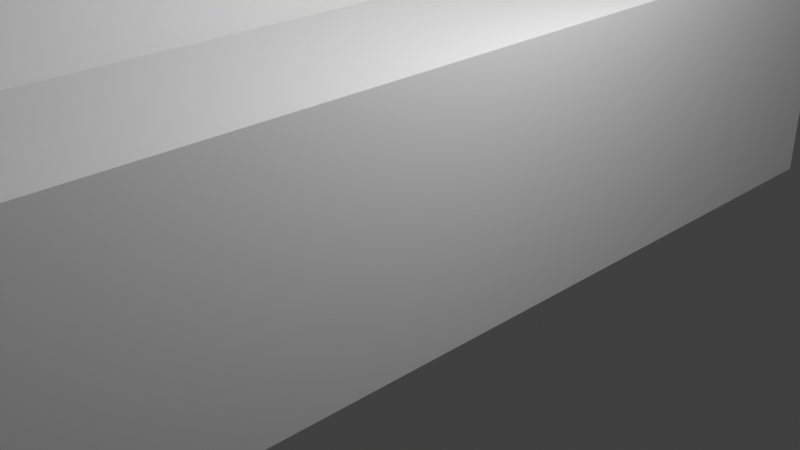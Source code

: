 # Source: end-cap-closed.blend  (saved by Blender 4.1.24; exported with 4.5.12 LTS)
import bpy
from mathutils import Matrix  # noqa: F401  (used for matrix-valued properties, if any)

bpy.ops.wm.read_factory_settings(use_empty=True)
scene = bpy.context.scene
scene.name = 'Scene'

# ---- collections
col_collection = bpy.data.collections.new('Collection'); scene.collection.children.link(col_collection)

# ---- materials (node trees are filled in below, after node groups)
mat_material = bpy.data.materials.new('Material')
mat_material.alpha_threshold = 0.0
mat_material.use_transparent_shadow = False
mat_material.roughness = 0.5
mat_material.line_color = (0.0, 0.0, 0.0, 1.0)

# ---- material node trees
mat_material.use_nodes = True; mat_material.node_tree.nodes.clear()
_N = mat_material.node_tree.nodes; _L = mat_material.node_tree.links
n0 = _N.new('ShaderNodeOutputMaterial'); n0.name = 'Material Output'; n0.location = (300, 300)
n1 = _N.new('ShaderNodeBsdfPrincipled'); n1.name = 'Principled BSDF'; n1.location = (10, 300)
n1.inputs[3].default_value = 1.45
_L.new(n1.outputs[0], n0.inputs[0])
n0.is_active_output = True

# ---- world
world_world = bpy.data.worlds.new('World'); scene.world = world_world
world_world.use_nodes = True; world_world.node_tree.nodes.clear()
_N = world_world.node_tree.nodes; _L = world_world.node_tree.links
n0 = _N.new('ShaderNodeOutputWorld'); n0.name = 'World Output'; n0.location = (300, 300)
n1 = _N.new('ShaderNodeBackground'); n1.name = 'Background'; n1.location = (10, 300)
n1.inputs[0].default_value = (0.05088, 0.05088, 0.05088, 1.0)
_L.new(n1.outputs[0], n0.inputs[0])
n0.is_active_output = True
world_world.color = (0.05088, 0.05088, 0.05088)
world_world.use_sun_shadow = False
world_world.sun_shadow_jitter_overblur = 0.0

# ---- cameras
cam_camera = bpy.data.cameras.new('Camera')
cam_camera.clip_end = 100.0
cam_camera.ortho_scale = 7.314

# ---- lights
light_light = bpy.data.lights.new('Light', 'POINT')
light_light.transmission_factor = 0.0
light_light.energy = 1000.0
light_light.shadow_soft_size = 0.1
light_light.shadow_maximum_resolution = 0.006
light_light.use_absolute_resolution = True

# ---- meshes
me_cube = bpy.data.meshes.new('Cube')
me_cube.from_pydata([(1.0, 6.25, 1.95), (1.0, 6.25, -1.0), (1.0, -6.25, 1.95), (1.0, -6.25, -1.0), (-1.0, 6.25, 1.95), (-1.0, 6.25, -1.0), (-1.0, -6.25, 1.95), (-1.0, -6.25, -1.0), (-4.0, 6.25, 1.95), (-4.0, 6.25, -1.0), (-4.0, -6.25, 1.95), (-4.0, -6.25, -1.0), (-1.0, 8.0, 1.95), (-1.0, 8.0, -1.0), (-4.0, 8.0, 1.95), (-4.0, 8.0, -1.0), (-1.0, -8.0, -1.0), (-1.0, -8.0, 1.95), (-4.0, -8.0, -1.0), (-4.0, -8.0, 1.95), (-1.0, -6.25, 10.0), (-1.0, 6.25, 10.0), (-4.0, -6.25, 10.0), (-4.0, 6.25, 10.0), (-4.0, -8.0, 8.5), (-4.0, -6.5, 10.0), (-4.0, -7.927, 8.964), (-4.0, -7.714, 9.382), (-4.0, -7.382, 9.714), (-4.0, -6.964, 9.927), (-1.0, -6.5, 10.0), (-1.0, -8.0, 8.5), (-1.0, -6.964, 9.927), (-1.0, -7.382, 9.714), (-1.0, -7.714, 9.382), (-1.0, -7.927, 8.964), (-1.0, 8.0, 8.5), (-1.0, 6.5, 10.0), (-1.0, 7.927, 8.964), (-1.0, 7.714, 9.382), (-1.0, 7.382, 9.714), (-1.0, 6.964, 9.927), (-4.0, 6.5, 10.0), (-4.0, 8.0, 8.5), (-4.0, 6.964, 9.927), (-4.0, 7.382, 9.714), (-4.0, 7.714, 9.382), (-4.0, 7.927, 8.964)], [], [(0, 4, 6, 2), (3, 2, 6, 7), (5, 7, 11, 9), (5, 1, 3, 7), (1, 0, 2, 3), (5, 4, 0, 1), (11, 10, 8, 9), (17, 6, 20, 30, 32, 33, 34, 35, 31), (14, 8, 23, 42, 44, 45, 46, 47, 43), (10, 11, 18, 19), (12, 13, 15, 14), (4, 5, 13, 12), (9, 8, 14, 15), (5, 9, 15, 13), (16, 17, 19, 18), (11, 7, 16, 18), (7, 6, 17, 16), (20, 21, 23, 22), (4, 12, 36, 38, 39, 40, 41, 37, 21), (10, 19, 24, 26, 27, 28, 29, 25, 22), (20, 22, 25, 30), (6, 4, 21, 20), (23, 21, 37, 42), (8, 10, 22, 23), (24, 31, 35, 26), (26, 35, 34, 27), (27, 34, 33, 28), (28, 33, 32, 29), (29, 32, 30, 25), (19, 17, 31, 24), (36, 43, 47, 38), (38, 47, 46, 39), (39, 46, 45, 40), (40, 45, 44, 41), (41, 44, 42, 37), (12, 14, 43, 36)])
_uv = me_cube.uv_layers.new(name='UVMap')
_uv.uv.foreach_set('vector', [0.625, 0.5, 0.875, 0.5, 0.875, 0.75, 0.625, 0.75, 0.375, 0.75, 0.625, 0.75, 0.625, 1.0, 0.375, 1.0, 0.125, 0.5, 0.125, 0.75, 0.125, 0.75, 0.125, 0.5, 0.125, 0.5, 0.375, 0.5, 0.375, 0.75, 0.125, 0.75, 0.375, 0.5, 0.625, 0.5, 0.625, 0.75, 0.375, 0.75, 0.375, 0.25, 0.625, 0.25, 0.625, 0.5, 0.375, 0.5, 0.375, 0.0, 0.625, 0.0, 0.625, 0.25, 0.375, 0.25, 0.625, 1.0, 0.625, 1.0, 0.625, 1.0, 0.625, 1.0, 0.625, 1.0, 0.625, 1.0, 0.625, 1.0, 0.625, 1.0, 0.625, 1.0, 0.625, 0.25, 0.625, 0.25, 0.625, 0.25, 0.625, 0.25, 0.625, 0.25, 0.625, 0.25, 0.625, 0.25, 0.625, 0.25, 0.625, 0.25, 0.625, 0.0, 0.375, 0.0, 0.375, 0.0, 0.625, 0.0, 0.625, 0.25, 0.375, 0.25, 0.375, 0.25, 0.625, 0.25, 0.625, 0.25, 0.375, 0.25, 0.375, 0.25, 0.625, 0.25, 0.375, 0.25, 0.625, 0.25, 0.625, 0.25, 0.375, 0.25, 0.125, 0.5, 0.125, 0.5, 0.125, 0.5, 0.125, 0.5, 0.375, 1.0, 0.625, 1.0, 0.625, 1.0, 0.375, 1.0, 0.125, 0.75, 0.125, 0.75, 0.125, 0.75, 0.125, 0.75, 0.375, 1.0, 0.625, 1.0, 0.625, 1.0, 0.375, 1.0, 0.875, 0.75, 0.875, 0.5, 0.875, 0.5, 0.875, 0.75, 0.625, 0.25, 0.625, 0.25, 0.625, 0.25, 0.625, 0.25, 0.625, 0.25, 0.625, 0.25, 0.625, 0.25, 0.625, 0.25, 0.625, 0.25, 0.625, 0.0, 0.625, 0.0, 0.625, 0.0, 0.625, 0.0, 0.625, 0.0, 0.625, 0.0, 0.625, 0.0, 0.625, 0.0, 0.625, 0.0, 0.875, 0.75, 0.875, 0.75, 0.875, 0.75, 0.875, 0.75, 0.875, 0.75, 0.875, 0.5, 0.875, 0.5, 0.875, 0.75, 0.875, 0.5, 0.875, 0.5, 0.875, 0.5, 0.875, 0.5, 0.625, 0.25, 0.625, 0.0, 0.625, 0.0, 0.625, 0.25, 0.625, 1.0, 0.625, 1.0, 0.625, 1.0, 0.625, 1.0, 0.625, 1.0, 0.625, 1.0, 0.625, 1.0, 0.625, 1.0, 0.625, 1.0, 0.625, 1.0, 0.625, 1.0, 0.625, 1.0, 0.875, 0.75, 0.875, 0.75, 0.875, 0.75, 0.875, 0.75, 0.875, 0.75, 0.875, 0.75, 0.875, 0.75, 0.875, 0.75, 0.625, 1.0, 0.625, 1.0, 0.625, 1.0, 0.625, 1.0, 0.625, 0.25, 0.625, 0.25, 0.625, 0.25, 0.625, 0.25, 0.625, 0.25, 0.625, 0.25, 0.625, 0.25, 0.625, 0.25, 0.625, 0.25, 0.625, 0.25, 0.625, 0.25, 0.625, 0.25, 0.875, 0.5, 0.875, 0.5, 0.875, 0.5, 0.875, 0.5, 0.875, 0.5, 0.875, 0.5, 0.875, 0.5, 0.875, 0.5, 0.625, 0.25, 0.625, 0.25, 0.625, 0.25, 0.625, 0.25])
me_cube.materials.append(mat_material)
me_cube.use_mirror_vertex_groups = False
me_cube.update()

# ---- objects
ob_cube = bpy.data.objects.new('Cube', me_cube)
ob_light = bpy.data.objects.new('Light', light_light)
ob_camera = bpy.data.objects.new('Camera', cam_camera)

# ---- transforms, parenting, visibility, modifiers, constraints
ob_cube.location = (0.0, 0.0, 0.0)
ob_cube.lock_rotations_4d = False
ob_cube.empty_display_type = 'ARROWS'
ob_cube.lineart.crease_threshold = 0.0
ob_light.location = (4.076, 1.005, 5.904)
ob_light.rotation_euler = (0.6503, 0.05522, 1.866)
ob_light.lock_rotations_4d = False
ob_light.empty_display_type = 'ARROWS'
ob_light.color = (0.0, 0.0, 0.0, 0.0)
ob_light.lineart.crease_threshold = 0.0
ob_camera.location = (7.359, -6.926, 4.958)
ob_camera.rotation_euler = (1.109, 0.0, 0.8149)
ob_camera.lock_rotations_4d = False
ob_camera.empty_display_type = 'ARROWS'
ob_camera.color = (0.0, 0.0, 0.0, 0.0)
ob_camera.display_type = 'WIRE'
ob_camera.lineart.crease_threshold = 0.0

# ---- collection membership
col_collection.objects.link(ob_cube)
col_collection.objects.link(ob_light)
col_collection.objects.link(ob_camera)

# ---- scene / render settings (as saved in the file)
scene.camera = ob_camera
scene.frame_start = 1; scene.frame_end = 250; scene.frame_set(1)
scene.render.engine = 'BLENDER_EEVEE_NEXT'
scene.cycles.sampling_pattern = 'TABULATED_SOBOL'
scene.eevee.ray_tracing_options.trace_max_roughness = 0.0
scene.view_settings.view_transform = 'Standard'
bpy.context.view_layer.update()
